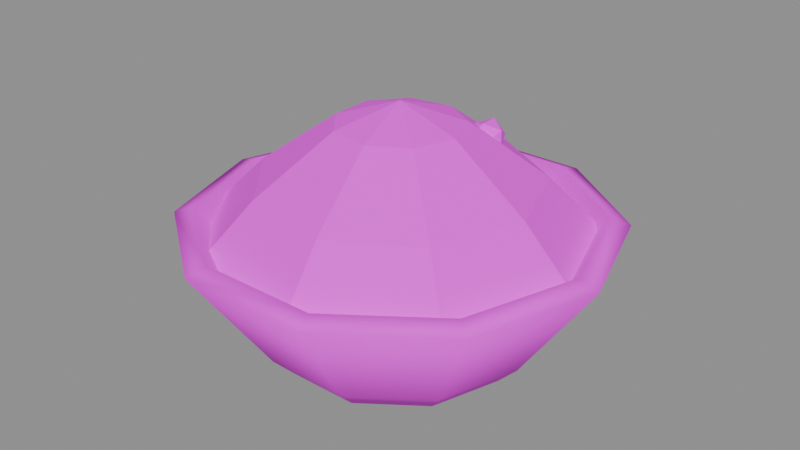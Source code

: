 # Source: item_sunleaf_powder.blend  (saved by Blender 5.3.31; exported with 4.5.12 LTS)
import bpy
from mathutils import Matrix  # noqa: F401  (used for matrix-valued properties, if any)

bpy.ops.wm.read_factory_settings(use_empty=True)
scene = bpy.context.scene
scene.name = 'Scene'

# ---- images (referenced by path relative to the original .blend; pixels are not part of the script)
import os
ASSET_DIR = os.environ.get("B2B_ASSET_DIR", "")  # directory of the original .blend (textures are referenced by path, not embedded)
HERE = os.path.dirname(os.path.abspath(__file__))  # packed textures are extracted next to this script under _unpacked/

def load_image(name, relpath, width, height, colorspace="sRGB"):
    """Load a texture the original file referenced (path relative to the .blend, or extracted next to this script)."""
    p = next((c for c in (os.path.join(HERE, relpath), os.path.join(ASSET_DIR, relpath)) if relpath and os.path.exists(c)), "")
    if p:
        img = bpy.data.images.load(p, check_existing=True)
        img.name = name
    else:  # same state as the original file: an image datablock whose file is absent (Cycles renders it pink)
        img = bpy.data.images.new(name, width, height)
        img.source = "FILE"
        img.filepath = "//" + (relpath or name)
    img.colorspace_settings.name = colorspace
    return img
img_village_palette_png = load_image('village_palette.png', 'village_palette.png', 1024, 1024, 'sRGB')

# ---- materials (node trees are filled in below, after node groups)
mat_villagepalette = bpy.data.materials.new('VillagePalette')

# ---- material node trees
mat_villagepalette.use_nodes = True; mat_villagepalette.node_tree.nodes.clear()
_N = mat_villagepalette.node_tree.nodes; _L = mat_villagepalette.node_tree.links
n0 = _N.new('ShaderNodeBsdfPrincipled'); n0.name = 'Principled BSDF'; n0.location = (-200, 100)
n0.inputs[2].default_value = 0.9
n0.inputs[10].default_value = 0.005
n1 = _N.new('ShaderNodeOutputMaterial'); n1.name = 'Material Output'; n1.location = (200, 100)
n2 = _N.new('ShaderNodeTexImage'); n2.name = 'Image Texture'; n2.location = (-320, 300)
n2.image = img_village_palette_png
_L.new(n0.outputs[0], n1.inputs[0])
_L.new(n2.outputs[0], n0.inputs[0])
n1.is_active_output = True

# ---- meshes
me_item_sunleaf_powder = bpy.data.meshes.new('item_sunleaf_powder')
me_item_sunleaf_powder.from_pydata([(0.0, 0.0, 0.0), (0.34, 0.0, 0.0), (0.2751, 0.1998, 0.0), (0.1051, 0.3234, 0.0), (-0.1051, 0.3234, 0.0), (-0.2751, 0.1998, 0.0), (-0.34, 4.164e-17, 0.0), (-0.2751, -0.1998, 0.0), (-0.1051, -0.3234, 0.0), (0.1051, -0.3234, 0.0), (0.2751, -0.1998, 0.0), (0.4, 0.0, 0.06), (0.3236, 0.2351, 0.06), (0.1236, 0.3804, 0.06), (-0.1236, 0.3804, 0.06), (-0.3236, 0.2351, 0.06), (-0.4, 4.899e-17, 0.06), (-0.3236, -0.2351, 0.06), (-0.1236, -0.3804, 0.06), (0.1236, -0.3804, 0.06), (0.3236, -0.2351, 0.06), (0.62, 0.0, 0.38), (0.5016, 0.3644, 0.38), (0.1916, 0.5897, 0.38), (-0.1916, 0.5897, 0.38), (-0.5016, 0.3644, 0.38), (-0.62, 7.593e-17, 0.38), (-0.5016, -0.3644, 0.38), (-0.1916, -0.5897, 0.38), (0.1916, -0.5897, 0.38), (0.5016, -0.3644, 0.38), (0.56, 0.0, 0.4), (0.453, 0.3292, 0.4), (0.173, 0.5326, 0.4), (-0.173, 0.5326, 0.4), (-0.453, 0.3292, 0.4), (-0.56, 6.858e-17, 0.4), (-0.453, -0.3292, 0.4), (-0.173, -0.5326, 0.4), (0.173, -0.5326, 0.4), (0.453, -0.3292, 0.4), (0.36, 0.0, 0.12), (0.2912, 0.2116, 0.12), (0.1112, 0.3424, 0.12), (-0.1112, 0.3424, 0.12), (-0.2912, 0.2116, 0.12), (-0.36, 4.409e-17, 0.12), (-0.2912, -0.2116, 0.12), (-0.1112, -0.3424, 0.12), (0.1112, -0.3424, 0.12), (0.2912, -0.2116, 0.12), (0.0, 0.0, 0.1), (0.56, 0.0, 0.34), (0.429, 0.36, 0.34), (0.09724, 0.5515, 0.34), (-0.28, 0.485, 0.34), (-0.5262, 0.1915, 0.34), (-0.5262, -0.1915, 0.34), (-0.28, -0.485, 0.34), (0.09724, -0.5515, 0.34), (0.429, -0.36, 0.34), (0.4, 0.0, 0.5), (0.3064, 0.2571, 0.5), (0.06946, 0.3939, 0.5), (-0.2, 0.3464, 0.5), (-0.3759, 0.1368, 0.5), (-0.3759, -0.1368, 0.5), (-0.2, -0.3464, 0.5), (0.06946, -0.3939, 0.5), (0.3064, -0.2571, 0.5), (0.18, 0.0, 0.66), (0.1379, 0.1157, 0.66), (0.03126, 0.1773, 0.66), (-0.09, 0.1559, 0.66), (-0.1691, 0.06156, 0.66), (-0.1691, -0.06156, 0.66), (-0.09, -0.1559, 0.66), (0.03126, -0.1773, 0.66), (0.1379, -0.1157, 0.66), (0.0, 0.0, 0.72), (-0.02629, 0.04253, 0.6), (0.02629, 0.04253, 0.6), (-0.02629, -0.04253, 0.6), (0.02629, -0.04253, 0.6), (0.0, -0.02629, 0.6425), (0.0, 0.02629, 0.6425), (0.0, -0.02629, 0.5575), (0.0, 0.02629, 0.5575), (0.04253, 0.0, 0.5737), (0.04253, 0.0, 0.6263), (-0.04253, 0.0, 0.5737), (-0.04253, 0.0, 0.6263), (-0.159, 0.1641, 0.6), (-0.1064, 0.1641, 0.6), (-0.159, 0.07906, 0.6), (-0.1064, 0.07906, 0.6), (-0.1327, 0.0953, 0.6425), (-0.1327, 0.1479, 0.6425), (-0.1327, 0.0953, 0.5575), (-0.1327, 0.1479, 0.5575), (-0.09019, 0.1216, 0.5737), (-0.09019, 0.1216, 0.6263), (-0.1753, 0.1216, 0.5737), (-0.1753, 0.1216, 0.6263), (-0.02104, -0.01724, 0.6), (0.03153, -0.01724, 0.6), (-0.02104, -0.1023, 0.6), (0.03153, -0.1023, 0.6), (0.005245, -0.08606, 0.6425), (0.005245, -0.03348, 0.6425), (0.005245, -0.08606, 0.5575), (0.005245, -0.03348, 0.5575), (0.04778, -0.05977, 0.5737), (0.04778, -0.05977, 0.6263), (-0.03729, -0.05977, 0.5737), (-0.03729, -0.05977, 0.6263), (0.1197, 0.233, 0.6), (0.1723, 0.233, 0.6), (0.1197, 0.1479, 0.6), (0.1723, 0.1479, 0.6), (0.146, 0.1642, 0.6425), (0.146, 0.2167, 0.6425), (0.146, 0.1642, 0.5575), (0.146, 0.2167, 0.5575), (0.1886, 0.1905, 0.5737), (0.1886, 0.1905, 0.6263), (0.1035, 0.1905, 0.5737), (0.1035, 0.1905, 0.6263), (-0.1445, 0.02163, 0.6), (-0.09188, 0.02163, 0.6), (-0.1445, -0.06343, 0.6), (-0.09188, -0.06343, 0.6), (-0.1182, -0.04719, 0.6425), (-0.1182, 0.005386, 0.6425), (-0.1182, -0.04719, 0.5575), (-0.1182, 0.005386, 0.5575), (-0.07563, -0.0209, 0.5737), (-0.07563, -0.0209, 0.6263), (-0.1607, -0.0209, 0.5737), (-0.1607, -0.0209, 0.6263)], [], [(0, 2, 1), (0, 3, 2), (0, 4, 3), (0, 5, 4), (0, 6, 5), (0, 7, 6), (0, 8, 7), (0, 9, 8), (0, 10, 9), (0, 1, 10), (1, 2, 12, 11), (2, 3, 13, 12), (3, 4, 14, 13), (4, 5, 15, 14), (5, 6, 16, 15), (6, 7, 17, 16), (7, 8, 18, 17), (8, 9, 19, 18), (9, 10, 20, 19), (10, 1, 11, 20), (11, 12, 22, 21), (12, 13, 23, 22), (13, 14, 24, 23), (14, 15, 25, 24), (15, 16, 26, 25), (16, 17, 27, 26), (17, 18, 28, 27), (18, 19, 29, 28), (19, 20, 30, 29), (20, 11, 21, 30), (21, 22, 32, 31), (22, 23, 33, 32), (23, 24, 34, 33), (24, 25, 35, 34), (25, 26, 36, 35), (26, 27, 37, 36), (27, 28, 38, 37), (28, 29, 39, 38), (29, 30, 40, 39), (30, 21, 31, 40), (31, 32, 42, 41), (32, 33, 43, 42), (33, 34, 44, 43), (34, 35, 45, 44), (35, 36, 46, 45), (36, 37, 47, 46), (37, 38, 48, 47), (38, 39, 49, 48), (39, 40, 50, 49), (40, 31, 41, 50), (41, 42, 51), (42, 43, 51), (43, 44, 51), (44, 45, 51), (45, 46, 51), (46, 47, 51), (47, 48, 51), (48, 49, 51), (49, 50, 51), (50, 41, 51), (52, 53, 62, 61), (53, 54, 63, 62), (54, 55, 64, 63), (55, 56, 65, 64), (56, 57, 66, 65), (57, 58, 67, 66), (58, 59, 68, 67), (59, 60, 69, 68), (60, 52, 61, 69), (61, 62, 71, 70), (62, 63, 72, 71), (63, 64, 73, 72), (64, 65, 74, 73), (65, 66, 75, 74), (66, 67, 76, 75), (67, 68, 77, 76), (68, 69, 78, 77), (69, 61, 70, 78), (70, 71, 79), (71, 72, 79), (72, 73, 79), (73, 74, 79), (74, 75, 79), (75, 76, 79), (76, 77, 79), (77, 78, 79), (78, 70, 79), (60, 59, 58, 57, 56, 55, 54, 53, 52), (80, 91, 85), (80, 85, 81), (80, 81, 87), (80, 87, 90), (80, 90, 91), (81, 85, 89), (85, 91, 84), (91, 90, 82), (90, 87, 86), (87, 81, 88), (83, 89, 84), (83, 84, 82), (83, 82, 86), (83, 86, 88), (83, 88, 89), (84, 89, 85), (82, 84, 91), (86, 82, 90), (88, 86, 87), (89, 88, 81), (92, 103, 97), (92, 97, 93), (92, 93, 99), (92, 99, 102), (92, 102, 103), (93, 97, 101), (97, 103, 96), (103, 102, 94), (102, 99, 98), (99, 93, 100), (95, 101, 96), (95, 96, 94), (95, 94, 98), (95, 98, 100), (95, 100, 101), (96, 101, 97), (94, 96, 103), (98, 94, 102), (100, 98, 99), (101, 100, 93), (104, 115, 109), (104, 109, 105), (104, 105, 111), (104, 111, 114), (104, 114, 115), (105, 109, 113), (109, 115, 108), (115, 114, 106), (114, 111, 110), (111, 105, 112), (107, 113, 108), (107, 108, 106), (107, 106, 110), (107, 110, 112), (107, 112, 113), (108, 113, 109), (106, 108, 115), (110, 106, 114), (112, 110, 111), (113, 112, 105), (116, 127, 121), (116, 121, 117), (116, 117, 123), (116, 123, 126), (116, 126, 127), (117, 121, 125), (121, 127, 120), (127, 126, 118), (126, 123, 122), (123, 117, 124), (119, 125, 120), (119, 120, 118), (119, 118, 122), (119, 122, 124), (119, 124, 125), (120, 125, 121), (118, 120, 127), (122, 118, 126), (124, 122, 123), (125, 124, 117), (128, 139, 133), (128, 133, 129), (128, 129, 135), (128, 135, 138), (128, 138, 139), (129, 133, 137), (133, 139, 132), (139, 138, 130), (138, 135, 134), (135, 129, 136), (131, 137, 132), (131, 132, 130), (131, 130, 134), (131, 134, 136), (131, 136, 137), (132, 137, 133), (130, 132, 139), (134, 130, 138), (136, 134, 135), (137, 136, 129)])
me_item_sunleaf_powder.polygons.foreach_set('use_smooth', [1, 1, 1, 1, 1, 1, 1, 1, 1, 1, 1, 1, 1, 1, 1, 1, 1, 1, 1, 1, 1, 1, 1, 1, 1, 1, 1, 1, 1, 1, 1, 1, 1, 1, 1, 1, 1, 1, 1, 1, 1, 1, 1, 1, 1, 1, 1, 1, 1, 1, 1, 1, 1, 1, 1, 1, 1, 1, 1, 1, 0, 0, 0, 0, 0, 0, 0, 0, 0, 0, 0, 0, 0, 0, 0, 0, 0, 0, 0, 0, 0, 0, 0, 0, 0, 0, 0, 0, 0, 0, 0, 0, 0, 0, 0, 0, 0, 0, 0, 0, 0, 0, 0, 0, 0, 0, 0, 0, 0, 0, 0, 0, 0, 0, 0, 0, 0, 0, 0, 0, 0, 0, 0, 0, 0, 0, 0, 0, 0, 0, 0, 0, 0, 0, 0, 0, 0, 0, 0, 0, 0, 0, 0, 0, 0, 0, 0, 0, 0, 0, 0, 0, 0, 0, 0, 0, 0, 0, 0, 0, 0, 0, 0, 0, 0, 0, 0, 0, 0, 0, 0, 0, 0, 0, 0, 0, 0, 0, 0, 0, 0, 0, 0, 0, 0, 0, 0, 0])
_uv = me_item_sunleaf_powder.uv_layers.new(name='UVMap')
_uv.uv.foreach_set('vector', [0.1484, 0.3, 0.1484, 0.3, 0.1484, 0.3, 0.1484, 0.3, 0.1484, 0.3, 0.1484, 0.3, 0.1484, 0.3, 0.1484, 0.3, 0.1484, 0.3, 0.1484, 0.3, 0.1484, 0.3, 0.1484, 0.3, 0.1484, 0.3, 0.1484, 0.3, 0.1484, 0.3, 0.1484, 0.3, 0.1484, 0.3, 0.1484, 0.3, 0.1484, 0.3, 0.1484, 0.3, 0.1484, 0.3, 0.1484, 0.3, 0.1484, 0.3, 0.1484, 0.3, 0.1484, 0.3, 0.1484, 0.3, 0.1484, 0.3, 0.1484, 0.3, 0.1484, 0.3, 0.1484, 0.3, 0.1484, 0.3, 0.1484, 0.3, 0.1484, 0.375, 0.1484, 0.375, 0.1484, 0.3, 0.1484, 0.3, 0.1484, 0.375, 0.1484, 0.375, 0.1484, 0.3, 0.1484, 0.3, 0.1484, 0.375, 0.1484, 0.375, 0.1484, 0.3, 0.1484, 0.3, 0.1484, 0.375, 0.1484, 0.375, 0.1484, 0.3, 0.1484, 0.3, 0.1484, 0.375, 0.1484, 0.375, 0.1484, 0.3, 0.1484, 0.3, 0.1484, 0.375, 0.1484, 0.375, 0.1484, 0.3, 0.1484, 0.3, 0.1484, 0.375, 0.1484, 0.375, 0.1484, 0.3, 0.1484, 0.3, 0.1484, 0.375, 0.1484, 0.375, 0.1484, 0.3, 0.1484, 0.3, 0.1484, 0.375, 0.1484, 0.375, 0.1484, 0.3, 0.1484, 0.3, 0.1484, 0.375, 0.1484, 0.375, 0.1484, 0.375, 0.1484, 0.375, 0.1484, 0.775, 0.1484, 0.775, 0.1484, 0.375, 0.1484, 0.375, 0.1484, 0.775, 0.1484, 0.775, 0.1484, 0.375, 0.1484, 0.375, 0.1484, 0.775, 0.1484, 0.775, 0.1484, 0.375, 0.1484, 0.375, 0.1484, 0.775, 0.1484, 0.775, 0.1484, 0.375, 0.1484, 0.375, 0.1484, 0.775, 0.1484, 0.775, 0.1484, 0.375, 0.1484, 0.375, 0.1484, 0.775, 0.1484, 0.775, 0.1484, 0.375, 0.1484, 0.375, 0.1484, 0.775, 0.1484, 0.775, 0.1484, 0.375, 0.1484, 0.375, 0.1484, 0.775, 0.1484, 0.775, 0.1484, 0.375, 0.1484, 0.375, 0.1484, 0.775, 0.1484, 0.775, 0.1484, 0.375, 0.1484, 0.375, 0.1484, 0.775, 0.1484, 0.775, 0.1484, 0.775, 0.1484, 0.775, 0.1484, 0.8, 0.1484, 0.8, 0.1484, 0.775, 0.1484, 0.775, 0.1484, 0.8, 0.1484, 0.8, 0.1484, 0.775, 0.1484, 0.775, 0.1484, 0.8, 0.1484, 0.8, 0.1484, 0.775, 0.1484, 0.775, 0.1484, 0.8, 0.1484, 0.8, 0.1484, 0.775, 0.1484, 0.775, 0.1484, 0.8, 0.1484, 0.8, 0.1484, 0.775, 0.1484, 0.775, 0.1484, 0.8, 0.1484, 0.8, 0.1484, 0.775, 0.1484, 0.775, 0.1484, 0.8, 0.1484, 0.8, 0.1484, 0.775, 0.1484, 0.775, 0.1484, 0.8, 0.1484, 0.8, 0.1484, 0.775, 0.1484, 0.775, 0.1484, 0.8, 0.1484, 0.8, 0.1484, 0.775, 0.1484, 0.775, 0.1484, 0.8, 0.1484, 0.8, 0.1484, 0.8, 0.1484, 0.8, 0.1484, 0.45, 0.1484, 0.45, 0.1484, 0.8, 0.1484, 0.8, 0.1484, 0.45, 0.1484, 0.45, 0.1484, 0.8, 0.1484, 0.8, 0.1484, 0.45, 0.1484, 0.45, 0.1484, 0.8, 0.1484, 0.8, 0.1484, 0.45, 0.1484, 0.45, 0.1484, 0.8, 0.1484, 0.8, 0.1484, 0.45, 0.1484, 0.45, 0.1484, 0.8, 0.1484, 0.8, 0.1484, 0.45, 0.1484, 0.45, 0.1484, 0.8, 0.1484, 0.8, 0.1484, 0.45, 0.1484, 0.45, 0.1484, 0.8, 0.1484, 0.8, 0.1484, 0.45, 0.1484, 0.45, 0.1484, 0.8, 0.1484, 0.8, 0.1484, 0.45, 0.1484, 0.45, 0.1484, 0.8, 0.1484, 0.8, 0.1484, 0.45, 0.1484, 0.45, 0.1484, 0.45, 0.1484, 0.45, 0.1484, 0.425, 0.1484, 0.45, 0.1484, 0.45, 0.1484, 0.425, 0.1484, 0.45, 0.1484, 0.45, 0.1484, 0.425, 0.1484, 0.45, 0.1484, 0.45, 0.1484, 0.425, 0.1484, 0.45, 0.1484, 0.45, 0.1484, 0.425, 0.1484, 0.45, 0.1484, 0.45, 0.1484, 0.425, 0.1484, 0.45, 0.1484, 0.45, 0.1484, 0.425, 0.1484, 0.45, 0.1484, 0.45, 0.1484, 0.425, 0.1484, 0.45, 0.1484, 0.45, 0.1484, 0.425, 0.1484, 0.45, 0.1484, 0.45, 0.1484, 0.425, 0.9453, 0.4, 0.9453, 0.4, 0.9453, 0.6526, 0.9453, 0.6526, 0.9453, 0.4, 0.9453, 0.4, 0.9453, 0.6526, 0.9453, 0.6526, 0.9453, 0.4, 0.9453, 0.4, 0.9453, 0.6526, 0.9453, 0.6526, 0.9453, 0.4, 0.9453, 0.4, 0.9453, 0.6526, 0.9453, 0.6526, 0.9453, 0.4, 0.9453, 0.4, 0.9453, 0.6526, 0.9453, 0.6526, 0.9453, 0.4, 0.9453, 0.4, 0.9453, 0.6526, 0.9453, 0.6526, 0.9453, 0.4, 0.9453, 0.4, 0.9453, 0.6526, 0.9453, 0.6526, 0.9453, 0.4, 0.9453, 0.4, 0.9453, 0.6526, 0.9453, 0.6526, 0.9453, 0.4, 0.9453, 0.4, 0.9453, 0.6526, 0.9453, 0.6526, 0.9453, 0.6526, 0.9453, 0.6526, 0.9453, 0.9053, 0.9453, 0.9053, 0.9453, 0.6526, 0.9453, 0.6526, 0.9453, 0.9053, 0.9453, 0.9053, 0.9453, 0.6526, 0.9453, 0.6526, 0.9453, 0.9053, 0.9453, 0.9053, 0.9453, 0.6526, 0.9453, 0.6526, 0.9453, 0.9053, 0.9453, 0.9053, 0.9453, 0.6526, 0.9453, 0.6526, 0.9453, 0.9053, 0.9453, 0.9053, 0.9453, 0.6526, 0.9453, 0.6526, 0.9453, 0.9053, 0.9453, 0.9053, 0.9453, 0.6526, 0.9453, 0.6526, 0.9453, 0.9053, 0.9453, 0.9053, 0.9453, 0.6526, 0.9453, 0.6526, 0.9453, 0.9053, 0.9453, 0.9053, 0.9453, 0.6526, 0.9453, 0.6526, 0.9453, 0.9053, 0.9453, 0.9053, 0.9453, 0.9053, 0.9453, 0.9053, 0.9453, 0.97, 0.9453, 0.9053, 0.9453, 0.9053, 0.9453, 0.97, 0.9453, 0.9053, 0.9453, 0.9053, 0.9453, 0.97, 0.9453, 0.9053, 0.9453, 0.9053, 0.9453, 0.97, 0.9453, 0.9053, 0.9453, 0.9053, 0.9453, 0.97, 0.9453, 0.9053, 0.9453, 0.9053, 0.9453, 0.97, 0.9453, 0.9053, 0.9453, 0.9053, 0.9453, 0.97, 0.9453, 0.9053, 0.9453, 0.9053, 0.9453, 0.97, 0.9453, 0.9053, 0.9453, 0.9053, 0.9453, 0.97, 0.9453, 0.4, 0.9453, 0.4, 0.9453, 0.4, 0.9453, 0.4, 0.9453, 0.4, 0.9453, 0.4, 0.9453, 0.4, 0.9453, 0.4, 0.9453, 0.4, 0.3203, 0.51, 0.3203, 0.5656, 0.3203, 0.6, 0.3203, 0.51, 0.3203, 0.6, 0.3203, 0.51, 0.3203, 0.51, 0.3203, 0.51, 0.3203, 0.42, 0.3203, 0.51, 0.3203, 0.42, 0.3203, 0.4544, 0.3203, 0.51, 0.3203, 0.4544, 0.3203, 0.5656, 0.3203, 0.51, 0.3203, 0.6, 0.3203, 0.5656, 0.3203, 0.6, 0.3203, 0.5656, 0.3203, 0.6, 0.3203, 0.5656, 0.3203, 0.4544, 0.3203, 0.51, 0.3203, 0.4544, 0.3203, 0.42, 0.3203, 0.42, 0.3203, 0.42, 0.3203, 0.51, 0.3203, 0.4544, 0.3203, 0.51, 0.3203, 0.5656, 0.3203, 0.6, 0.3203, 0.51, 0.3203, 0.6, 0.3203, 0.51, 0.3203, 0.51, 0.3203, 0.51, 0.3203, 0.42, 0.3203, 0.51, 0.3203, 0.42, 0.3203, 0.4544, 0.3203, 0.51, 0.3203, 0.4544, 0.3203, 0.5656, 0.3203, 0.6, 0.3203, 0.5656, 0.3203, 0.6, 0.3203, 0.51, 0.3203, 0.6, 0.3203, 0.5656, 0.3203, 0.42, 0.3203, 0.51, 0.3203, 0.4544, 0.3203, 0.4544, 0.3203, 0.42, 0.3203, 0.42, 0.3203, 0.5656, 0.3203, 0.4544, 0.3203, 0.51, 0.3203, 0.51, 0.3203, 0.5656, 0.3203, 0.6, 0.3203, 0.51, 0.3203, 0.6, 0.3203, 0.51, 0.3203, 0.51, 0.3203, 0.51, 0.3203, 0.42, 0.3203, 0.51, 0.3203, 0.42, 0.3203, 0.4544, 0.3203, 0.51, 0.3203, 0.4544, 0.3203, 0.5656, 0.3203, 0.51, 0.3203, 0.6, 0.3203, 0.5656, 0.3203, 0.6, 0.3203, 0.5656, 0.3203, 0.6, 0.3203, 0.5656, 0.3203, 0.4544, 0.3203, 0.51, 0.3203, 0.4544, 0.3203, 0.42, 0.3203, 0.42, 0.3203, 0.42, 0.3203, 0.51, 0.3203, 0.4544, 0.3203, 0.51, 0.3203, 0.5656, 0.3203, 0.6, 0.3203, 0.51, 0.3203, 0.6, 0.3203, 0.51, 0.3203, 0.51, 0.3203, 0.51, 0.3203, 0.42, 0.3203, 0.51, 0.3203, 0.42, 0.3203, 0.4544, 0.3203, 0.51, 0.3203, 0.4544, 0.3203, 0.5656, 0.3203, 0.6, 0.3203, 0.5656, 0.3203, 0.6, 0.3203, 0.51, 0.3203, 0.6, 0.3203, 0.5656, 0.3203, 0.42, 0.3203, 0.51, 0.3203, 0.4544, 0.3203, 0.4544, 0.3203, 0.42, 0.3203, 0.42, 0.3203, 0.5656, 0.3203, 0.4544, 0.3203, 0.51, 0.3203, 0.51, 0.3203, 0.5656, 0.3203, 0.6, 0.3203, 0.51, 0.3203, 0.6, 0.3203, 0.51, 0.3203, 0.51, 0.3203, 0.51, 0.3203, 0.42, 0.3203, 0.51, 0.3203, 0.42, 0.3203, 0.4544, 0.3203, 0.51, 0.3203, 0.4544, 0.3203, 0.5656, 0.3203, 0.51, 0.3203, 0.6, 0.3203, 0.5656, 0.3203, 0.6, 0.3203, 0.5656, 0.3203, 0.6, 0.3203, 0.5656, 0.3203, 0.4544, 0.3203, 0.51, 0.3203, 0.4544, 0.3203, 0.42, 0.3203, 0.42, 0.3203, 0.42, 0.3203, 0.51, 0.3203, 0.4544, 0.3203, 0.51, 0.3203, 0.5656, 0.3203, 0.6, 0.3203, 0.51, 0.3203, 0.6, 0.3203, 0.51, 0.3203, 0.51, 0.3203, 0.51, 0.3203, 0.42, 0.3203, 0.51, 0.3203, 0.42, 0.3203, 0.4544, 0.3203, 0.51, 0.3203, 0.4544, 0.3203, 0.5656, 0.3203, 0.6, 0.3203, 0.5656, 0.3203, 0.6, 0.3203, 0.51, 0.3203, 0.6, 0.3203, 0.5656, 0.3203, 0.42, 0.3203, 0.51, 0.3203, 0.4544, 0.3203, 0.4544, 0.3203, 0.42, 0.3203, 0.42, 0.3203, 0.5656, 0.3203, 0.4544, 0.3203, 0.51, 0.3203, 0.51, 0.3203, 0.5656, 0.3203, 0.6, 0.3203, 0.51, 0.3203, 0.6, 0.3203, 0.51, 0.3203, 0.51, 0.3203, 0.51, 0.3203, 0.42, 0.3203, 0.51, 0.3203, 0.42, 0.3203, 0.4544, 0.3203, 0.51, 0.3203, 0.4544, 0.3203, 0.5656, 0.3203, 0.51, 0.3203, 0.6, 0.3203, 0.5656, 0.3203, 0.6, 0.3203, 0.5656, 0.3203, 0.6, 0.3203, 0.5656, 0.3203, 0.4544, 0.3203, 0.51, 0.3203, 0.4544, 0.3203, 0.42, 0.3203, 0.42, 0.3203, 0.42, 0.3203, 0.51, 0.3203, 0.4544, 0.3203, 0.51, 0.3203, 0.5656, 0.3203, 0.6, 0.3203, 0.51, 0.3203, 0.6, 0.3203, 0.51, 0.3203, 0.51, 0.3203, 0.51, 0.3203, 0.42, 0.3203, 0.51, 0.3203, 0.42, 0.3203, 0.4544, 0.3203, 0.51, 0.3203, 0.4544, 0.3203, 0.5656, 0.3203, 0.6, 0.3203, 0.5656, 0.3203, 0.6, 0.3203, 0.51, 0.3203, 0.6, 0.3203, 0.5656, 0.3203, 0.42, 0.3203, 0.51, 0.3203, 0.4544, 0.3203, 0.4544, 0.3203, 0.42, 0.3203, 0.42, 0.3203, 0.5656, 0.3203, 0.4544, 0.3203, 0.51, 0.3203, 0.51, 0.3203, 0.5656, 0.3203, 0.6, 0.3203, 0.51, 0.3203, 0.6, 0.3203, 0.51, 0.3203, 0.51, 0.3203, 0.51, 0.3203, 0.42, 0.3203, 0.51, 0.3203, 0.42, 0.3203, 0.4544, 0.3203, 0.51, 0.3203, 0.4544, 0.3203, 0.5656, 0.3203, 0.51, 0.3203, 0.6, 0.3203, 0.5656, 0.3203, 0.6, 0.3203, 0.5656, 0.3203, 0.6, 0.3203, 0.5656, 0.3203, 0.4544, 0.3203, 0.51, 0.3203, 0.4544, 0.3203, 0.42, 0.3203, 0.42, 0.3203, 0.42, 0.3203, 0.51, 0.3203, 0.4544, 0.3203, 0.51, 0.3203, 0.5656, 0.3203, 0.6, 0.3203, 0.51, 0.3203, 0.6, 0.3203, 0.51, 0.3203, 0.51, 0.3203, 0.51, 0.3203, 0.42, 0.3203, 0.51, 0.3203, 0.42, 0.3203, 0.4544, 0.3203, 0.51, 0.3203, 0.4544, 0.3203, 0.5656, 0.3203, 0.6, 0.3203, 0.5656, 0.3203, 0.6, 0.3203, 0.51, 0.3203, 0.6, 0.3203, 0.5656, 0.3203, 0.42, 0.3203, 0.51, 0.3203, 0.4544, 0.3203, 0.4544, 0.3203, 0.42, 0.3203, 0.42, 0.3203, 0.5656, 0.3203, 0.4544, 0.3203, 0.51])
me_item_sunleaf_powder.materials.append(mat_villagepalette)
me_item_sunleaf_powder.update()

# ---- objects
ob_item_sunleaf_powder = bpy.data.objects.new('item_sunleaf_powder', me_item_sunleaf_powder)

# ---- transforms, parenting, visibility, modifiers, constraints
ob_item_sunleaf_powder.location = (0.0, 0.0, 0.0)

# ---- collection membership
scene.collection.objects.link(ob_item_sunleaf_powder)

# ---- scene / render settings (as saved in the file)
scene.frame_start = 1; scene.frame_end = 250; scene.frame_set(1)
scene.render.engine = 'BLENDER_EEVEE_NEXT'
scene.render.bake_bias = 0.0
scene.render.bake_samples = 0
scene.render.compositor_device = 'GPU'
scene.eevee.use_volume_custom_range = False
scene.eevee.fast_gi_thickness_near = 0.1
scene.eevee.fast_gi_thickness_far = 0.0
scene.eevee.ray_tracing_options.screen_trace_thickness = 0.1
bpy.context.view_layer.update()

# ---- added for rendering (the .blend has no active camera and no usable light): camera, sun + grey world if the file has none
cam_auto = bpy.data.cameras.new('AutoCamera')
cam_auto.lens = 50.0
cam_auto.sensor_width = 36.0
cam_auto.clip_end = 1000.0
ob_auto_camera = bpy.data.objects.new('AutoCamera', cam_auto)
scene.collection.objects.link(ob_auto_camera)
ob_auto_camera.location = (1.71772, -2.06127, 1.73418)
ob_auto_camera.rotation_euler = (1.09748, -7.21219e-08, 0.694738)
scene.camera = ob_auto_camera
light_auto_sun = bpy.data.lights.new('AutoSun', 'SUN')
light_auto_sun.energy = 3.0
light_auto_sun.angle = 0.0523599
ob_auto_sun = bpy.data.objects.new('AutoSun', light_auto_sun)
scene.collection.objects.link(ob_auto_sun)
ob_auto_sun.rotation_euler = (0.872665, 0.174533, 0.523599)
if scene.world is None:
    world_auto = bpy.data.worlds.new('AutoWorld')
    world_auto.color = (0.3, 0.3, 0.3)
    scene.world = world_auto
bpy.context.view_layer.update()
